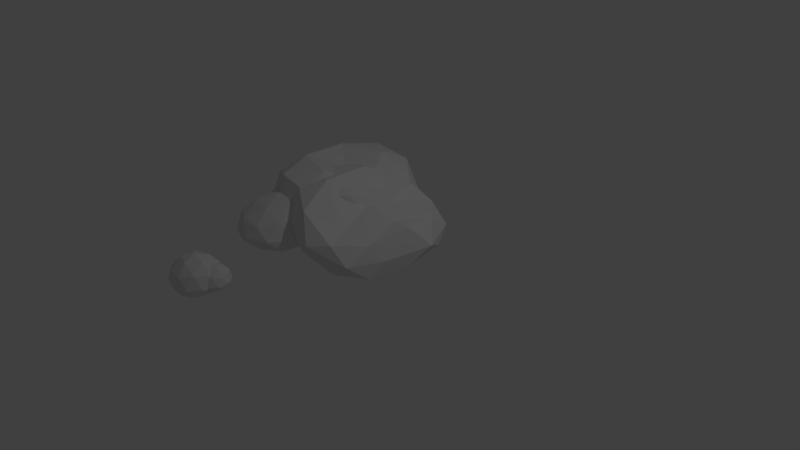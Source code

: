# Source: rock.blend  (saved by Blender 2.79.0; exported with 4.5.12 LTS)
import bpy
from mathutils import Matrix  # noqa: F401  (used for matrix-valued properties, if any)

bpy.ops.wm.read_factory_settings(use_empty=True)
scene = bpy.context.scene
scene.name = 'Scene'

# ---- collections
col_collection_1 = bpy.data.collections.new('Collection 1'); scene.collection.children.link(col_collection_1)

# ---- world
world_world = bpy.data.worlds.new('World'); scene.world = world_world
world_world.color = (0.05088, 0.05088, 0.05088)
world_world.use_sun_shadow = False
world_world.sun_shadow_jitter_overblur = 0.0
world_world.cycles.sampling_method = 'MANUAL'

# ---- cameras
cam_camera = bpy.data.cameras.new('Camera')
cam_camera.clip_end = 100.0
cam_camera.lens = 35.0
cam_camera.sensor_width = 32.0
cam_camera.sensor_height = 18.0
cam_camera.ortho_scale = 7.314
cam_camera.dof.focus_distance = 0.0
cam_camera.dof.aperture_fstop = 128.0

# ---- lights
light_lamp = bpy.data.lights.new('Lamp', 'POINT')
light_lamp.transmission_factor = 0.0
light_lamp.cutoff_distance = 30.0
light_lamp.energy = 100.0
light_lamp.shadow_buffer_clip_start = 1.001
light_lamp.shadow_soft_size = 0.1
light_lamp.shadow_maximum_resolution = 0.006
light_lamp.use_absolute_resolution = True

# ---- meshes
me_icosphere = bpy.data.meshes.new('Icosphere')
me_icosphere.from_pydata([(0.0, 0.0, 0.1793), (0.5993, -0.5257, 0.07611), (-0.2764, -0.8506, 0.2402), (-0.8944, 0.0, 0.3029), (-0.2764, 0.8506, 0.292), (0.7198, 0.5257, 0.2117), (0.2764, -0.8506, 0.5248), (-0.7236, -0.5257, 0.877), (-0.7236, 0.5257, 0.8775), (0.2764, 0.8506, 0.5766), (0.6818, 0.0, 0.6469), (0.0, 0.0, 0.7259), (-0.1625, -0.5, 0.1593), (0.4038, -0.309, 0.05716), (0.2623, -0.809, 0.1169), (0.7242, 0.0, 0.1159), (0.4236, 0.309, 0.168), (-0.5257, 0.0, 0.2367), (-0.6882, -0.5, 0.2367), (-0.1625, 0.5, 0.2609), (-0.6882, 0.5, 0.3367), (0.2629, 0.809, 0.2426), (0.6913, -0.309, 0.2887), (0.8274, 0.309, 0.3281), (0.0, -1.0, 0.4696), (0.5121, -0.809, 0.303), (-0.9511, -0.309, 0.4541), (-0.5878, -0.809, 0.4939), (-0.5878, 0.809, 0.5539), (-0.9511, 0.309, 0.5196), (0.5878, 0.809, 0.3632), (0.0, 1.0, 0.5052), (0.5668, -0.5, 0.5114), (-0.2629, -0.809, 0.78), (-0.8506, 0.0, 0.9553), (-0.2629, 0.809, 0.8031), (0.6336, 0.5, 0.5894), (0.1625, -0.5, 0.5805), (0.4716, 0.0, 0.6351), (-0.4253, -0.309, 0.9835), (-0.4253, 0.309, 0.9993), (0.1625, 0.5, 0.6575), (-0.7851, 0.294, 0.1594), (-0.06146, -0.2317, 0.08427), (-1.061, -0.5566, 0.2203), (-1.679, 0.294, 0.2803), (-1.061, 1.145, 0.272), (-0.06146, 0.8198, 0.222), (-0.5087, -0.5566, 0.857), (-1.509, -0.2317, 0.7836), (-1.509, 0.8198, 0.7842), (-0.5087, 1.145, 0.8574), (0.1094, 0.294, 0.7201), (-0.7851, 0.294, 0.9144), (-0.9475, -0.2059, 0.1394), (-0.3597, -0.01496, 0.03724), (-0.5222, -0.515, 0.1165), (0.06558, 0.294, 0.1277), (-0.3597, 0.6031, 0.1481), (-1.311, 0.294, 0.2168), (-1.473, -0.2059, 0.2167), (-0.9475, 0.794, 0.2409), (-1.473, 0.794, 0.3134), (-0.5222, 1.103, 0.2379), (0.166, -0.01496, 0.4095), (0.166, 0.6031, 0.4196), (-0.7851, -0.706, 0.4739), (-0.1973, -0.515, 0.4097), (-1.736, -0.01496, 0.3734), (-1.373, -0.515, 0.474), (-1.373, 1.103, 0.534), (-1.736, 0.6031, 0.4255), (-0.1973, 1.103, 0.4575), (-0.7851, 1.294, 0.5028), (-0.09688, -0.2059, 0.8369), (-1.048, -0.515, 0.9354), (-1.636, 0.294, 0.7648), (-1.048, 1.103, 0.9354), (-0.09688, 0.794, 0.8369), (-0.6226, -0.2059, 1.017), (-0.2593, 0.294, 0.8617), (-1.21, -0.01496, 1.019), (-1.21, 0.6031, 1.019), (-0.6226, 0.794, 1.017), (-0.9365, -0.6817, 0.1566), (-0.5188, -0.9734, 0.1898), (-1.089, -1.165, 0.1949), (-1.449, -0.6883, 0.1552), (-1.107, -0.1988, 0.1566), (-0.5383, -0.3713, 0.2233), (-0.8107, -1.138, 0.47), (-1.389, -0.9605, 0.4674), (-1.403, -0.3615, 0.4627), (-0.8425, -0.1638, 0.5258), (-0.4823, -0.6406, 0.5696), (-1.016, -0.6346, 0.7165), (-1.023, -0.9679, 0.1569), (-0.6854, -0.8565, 0.1368), (-0.7782, -1.139, 0.1838), (-0.4554, -0.6716, 0.2046), (-0.6986, -0.5015, 0.1689), (-1.237, -0.6863, 0.1473), (-1.324, -0.9719, 0.1543), (-1.038, -0.3972, 0.1652), (-1.34, -0.4008, 0.1662), (-0.8007, -0.2165, 0.1821), (-0.4139, -0.835, 0.3481), (-0.4246, -0.4815, 0.3622), (-0.9451, -1.238, 0.3151), (-0.6118, -1.125, 0.3238), (-1.491, -0.8569, 0.2497), (-1.28, -1.137, 0.2797), (-1.303, -0.2143, 0.2808), (-1.501, -0.5039, 0.2572), (-0.6355, -0.2017, 0.3308), (-0.971, -0.0996, 0.3004), (-0.5893, -0.9296, 0.5392), (-1.122, -1.118, 0.4791), (-1.471, -0.6602, 0.4854), (-1.152, -0.1909, 0.531), (-0.6094, -0.3559, 0.5826), (-0.9035, -0.9259, 0.628), (-0.7101, -0.6336, 0.6842), (-1.243, -0.8216, 0.6241), (-1.257, -0.4658, 0.6661), (-0.9282, -0.3496, 0.7033), (-0.5871, -2.156, 0.1686), (-0.3529, -2.326, 0.1442), (-0.6765, -2.431, 0.1883), (-0.8765, -2.156, 0.2085), (-0.6765, -1.881, 0.205), (-0.3529, -1.986, 0.1888), (-0.4976, -2.431, 0.3943), (-0.8212, -2.326, 0.3943), (-0.8212, -1.986, 0.3945), (-0.4976, -1.881, 0.3944), (-0.2976, -2.156, 0.3943), (-0.5871, -2.156, 0.5732), (-0.6396, -2.318, 0.1621), (-0.4494, -2.256, 0.129), (-0.502, -2.418, 0.1547), (-0.3118, -2.156, 0.1583), (-0.4494, -2.056, 0.1649), (-0.7572, -2.156, 0.1871), (-0.8098, -2.318, 0.1871), (-0.6396, -1.994, 0.1949), (-0.8098, -1.994, 0.2195), (-0.502, -1.894, 0.194), (-0.2793, -2.256, 0.2495), (-0.2793, -2.056, 0.2529), (-0.5871, -2.48, 0.2703), (-0.3968, -2.418, 0.2495), (-0.8948, -2.256, 0.2575), (-0.7773, -2.418, 0.2704), (-0.7773, -1.894, 0.2898), (-0.8948, -2.056, 0.2787), (-0.3968, -1.894, 0.265), (-0.5871, -1.832, 0.2797), (-0.3643, -2.318, 0.4197), (-0.6721, -2.418, 0.4197), (-0.8624, -2.156, 0.4197), (-0.6721, -1.894, 0.4197), (-0.3643, -1.994, 0.4197), (-0.5345, -2.318, 0.5248), (-0.4169, -2.156, 0.5248), (-0.7247, -2.256, 0.5248), (-0.7247, -2.056, 0.5248), (-0.5345, -1.994, 0.5248), (-0.4032, -2.035, 0.2052), (-0.252, -2.145, 0.1895), (-0.461, -2.213, 0.2179), (-0.5901, -2.035, 0.231), (-0.461, -1.857, 0.2287), (-0.252, -1.925, 0.2183), (-0.3454, -2.213, 0.351), (-0.5544, -2.145, 0.351), (-0.5544, -1.925, 0.3511), (-0.3454, -1.857, 0.3511), (-0.2163, -2.035, 0.351), (-0.4032, -2.035, 0.4665), (-0.4372, -2.14, 0.201), (-0.3143, -2.1, 0.1797), (-0.3483, -2.204, 0.1962), (-0.2254, -2.035, 0.1986), (-0.3143, -1.971, 0.2028), (-0.5131, -2.035, 0.2172), (-0.547, -2.14, 0.2172), (-0.4372, -1.931, 0.2222), (-0.547, -1.931, 0.2381), (-0.3483, -1.866, 0.2216), (-0.2044, -2.1, 0.2575), (-0.2044, -1.971, 0.2597), (-0.4032, -2.244, 0.2709), (-0.2804, -2.204, 0.2575), (-0.602, -2.1, 0.2626), (-0.5261, -2.204, 0.2709), (-0.5261, -1.866, 0.2835), (-0.602, -1.971, 0.2763), (-0.2804, -1.866, 0.2675), (-0.4032, -1.826, 0.277), (-0.2594, -2.14, 0.3674), (-0.4581, -2.204, 0.3674), (-0.581, -2.035, 0.3674), (-0.4581, -1.866, 0.3674), (-0.2594, -1.931, 0.3674), (-0.3693, -2.14, 0.4353), (-0.2933, -2.035, 0.4353), (-0.4921, -2.1, 0.4353), (-0.4921, -1.971, 0.4353), (-0.3693, -1.931, 0.4353)], [], [(0, 13, 12), (1, 13, 15), (0, 12, 17), (0, 17, 19), (0, 19, 16), (1, 15, 22), (2, 14, 24), (3, 18, 26), (4, 20, 28), (5, 21, 30), (1, 22, 25), (2, 24, 27), (3, 26, 29), (4, 28, 31), (5, 30, 23), (6, 32, 37), (7, 33, 39), (8, 34, 40), (9, 35, 41), (10, 36, 38), (38, 41, 11), (38, 36, 41), (36, 9, 41), (41, 40, 11), (41, 35, 40), (35, 8, 40), (40, 39, 11), (40, 34, 39), (34, 7, 39), (39, 37, 11), (39, 33, 37), (33, 6, 37), (37, 38, 11), (37, 32, 38), (32, 10, 38), (23, 36, 10), (23, 30, 36), (30, 9, 36), (31, 35, 9), (31, 28, 35), (28, 8, 35), (29, 34, 8), (29, 26, 34), (26, 7, 34), (27, 33, 7), (27, 24, 33), (24, 6, 33), (25, 32, 6), (25, 22, 32), (22, 10, 32), (30, 31, 9), (30, 21, 31), (21, 4, 31), (28, 29, 8), (28, 20, 29), (20, 3, 29), (26, 27, 7), (26, 18, 27), (18, 2, 27), (24, 25, 6), (24, 14, 25), (14, 1, 25), (22, 23, 10), (22, 15, 23), (15, 5, 23), (16, 21, 5), (16, 19, 21), (19, 4, 21), (19, 20, 4), (19, 17, 20), (17, 3, 20), (17, 18, 3), (17, 12, 18), (12, 2, 18), (15, 16, 5), (15, 13, 16), (13, 0, 16), (12, 14, 2), (12, 13, 14), (13, 1, 14), (42, 55, 54), (43, 55, 57), (42, 54, 59), (42, 59, 61), (42, 61, 58), (43, 57, 64), (44, 56, 66), (45, 60, 68), (46, 62, 70), (47, 63, 72), (43, 64, 67), (44, 66, 69), (45, 68, 71), (46, 70, 73), (47, 72, 65), (48, 74, 79), (49, 75, 81), (50, 76, 82), (51, 77, 83), (52, 78, 80), (80, 83, 53), (80, 78, 83), (78, 51, 83), (83, 82, 53), (83, 77, 82), (77, 50, 82), (82, 81, 53), (82, 76, 81), (76, 49, 81), (81, 79, 53), (81, 75, 79), (75, 48, 79), (79, 80, 53), (79, 74, 80), (74, 52, 80), (65, 78, 52), (65, 72, 78), (72, 51, 78), (73, 77, 51), (73, 70, 77), (70, 50, 77), (71, 76, 50), (71, 68, 76), (68, 49, 76), (69, 75, 49), (69, 66, 75), (66, 48, 75), (67, 74, 48), (67, 64, 74), (64, 52, 74), (72, 73, 51), (72, 63, 73), (63, 46, 73), (70, 71, 50), (70, 62, 71), (62, 45, 71), (68, 69, 49), (68, 60, 69), (60, 44, 69), (66, 67, 48), (66, 56, 67), (56, 43, 67), (64, 65, 52), (64, 57, 65), (57, 47, 65), (58, 63, 47), (58, 61, 63), (61, 46, 63), (61, 62, 46), (61, 59, 62), (59, 45, 62), (59, 60, 45), (59, 54, 60), (54, 44, 60), (57, 58, 47), (57, 55, 58), (55, 42, 58), (54, 56, 44), (54, 55, 56), (55, 43, 56), (84, 97, 96), (85, 97, 99), (84, 96, 101), (84, 101, 103), (84, 103, 100), (85, 99, 106), (86, 98, 108), (87, 102, 110), (88, 104, 112), (89, 105, 114), (85, 106, 109), (86, 108, 111), (87, 110, 113), (88, 112, 115), (89, 114, 107), (90, 116, 121), (91, 117, 123), (92, 118, 124), (93, 119, 125), (94, 120, 122), (122, 125, 95), (122, 120, 125), (120, 93, 125), (125, 124, 95), (125, 119, 124), (119, 92, 124), (124, 123, 95), (124, 118, 123), (118, 91, 123), (123, 121, 95), (123, 117, 121), (117, 90, 121), (121, 122, 95), (121, 116, 122), (116, 94, 122), (107, 120, 94), (107, 114, 120), (114, 93, 120), (115, 119, 93), (115, 112, 119), (112, 92, 119), (113, 118, 92), (113, 110, 118), (110, 91, 118), (111, 117, 91), (111, 108, 117), (108, 90, 117), (109, 116, 90), (109, 106, 116), (106, 94, 116), (114, 115, 93), (114, 105, 115), (105, 88, 115), (112, 113, 92), (112, 104, 113), (104, 87, 113), (110, 111, 91), (110, 102, 111), (102, 86, 111), (108, 109, 90), (108, 98, 109), (98, 85, 109), (106, 107, 94), (106, 99, 107), (99, 89, 107), (100, 105, 89), (100, 103, 105), (103, 88, 105), (103, 104, 88), (103, 101, 104), (101, 87, 104), (101, 102, 87), (101, 96, 102), (96, 86, 102), (99, 100, 89), (99, 97, 100), (97, 84, 100), (96, 98, 86), (96, 97, 98), (97, 85, 98), (126, 139, 138), (127, 139, 141), (126, 138, 143), (126, 143, 145), (126, 145, 142), (127, 141, 148), (128, 140, 150), (129, 144, 152), (130, 146, 154), (131, 147, 156), (127, 148, 151), (128, 150, 153), (129, 152, 155), (130, 154, 157), (131, 156, 149), (132, 158, 163), (133, 159, 165), (134, 160, 166), (135, 161, 167), (136, 162, 164), (164, 167, 137), (164, 162, 167), (162, 135, 167), (167, 166, 137), (167, 161, 166), (161, 134, 166), (166, 165, 137), (166, 160, 165), (160, 133, 165), (165, 163, 137), (165, 159, 163), (159, 132, 163), (163, 164, 137), (163, 158, 164), (158, 136, 164), (149, 162, 136), (149, 156, 162), (156, 135, 162), (157, 161, 135), (157, 154, 161), (154, 134, 161), (155, 160, 134), (155, 152, 160), (152, 133, 160), (153, 159, 133), (153, 150, 159), (150, 132, 159), (151, 158, 132), (151, 148, 158), (148, 136, 158), (156, 157, 135), (156, 147, 157), (147, 130, 157), (154, 155, 134), (154, 146, 155), (146, 129, 155), (152, 153, 133), (152, 144, 153), (144, 128, 153), (150, 151, 132), (150, 140, 151), (140, 127, 151), (148, 149, 136), (148, 141, 149), (141, 131, 149), (142, 147, 131), (142, 145, 147), (145, 130, 147), (145, 146, 130), (145, 143, 146), (143, 129, 146), (143, 144, 129), (143, 138, 144), (138, 128, 144), (141, 142, 131), (141, 139, 142), (139, 126, 142), (138, 140, 128), (138, 139, 140), (139, 127, 140), (168, 181, 180), (169, 181, 183), (168, 180, 185), (168, 185, 187), (168, 187, 184), (169, 183, 190), (170, 182, 192), (171, 186, 194), (172, 188, 196), (173, 189, 198), (169, 190, 193), (170, 192, 195), (171, 194, 197), (172, 196, 199), (173, 198, 191), (174, 200, 205), (175, 201, 207), (176, 202, 208), (177, 203, 209), (178, 204, 206), (206, 209, 179), (206, 204, 209), (204, 177, 209), (209, 208, 179), (209, 203, 208), (203, 176, 208), (208, 207, 179), (208, 202, 207), (202, 175, 207), (207, 205, 179), (207, 201, 205), (201, 174, 205), (205, 206, 179), (205, 200, 206), (200, 178, 206), (191, 204, 178), (191, 198, 204), (198, 177, 204), (199, 203, 177), (199, 196, 203), (196, 176, 203), (197, 202, 176), (197, 194, 202), (194, 175, 202), (195, 201, 175), (195, 192, 201), (192, 174, 201), (193, 200, 174), (193, 190, 200), (190, 178, 200), (198, 199, 177), (198, 189, 199), (189, 172, 199), (196, 197, 176), (196, 188, 197), (188, 171, 197), (194, 195, 175), (194, 186, 195), (186, 170, 195), (192, 193, 174), (192, 182, 193), (182, 169, 193), (190, 191, 178), (190, 183, 191), (183, 173, 191), (184, 189, 173), (184, 187, 189), (187, 172, 189), (187, 188, 172), (187, 185, 188), (185, 171, 188), (185, 186, 171), (185, 180, 186), (180, 170, 186), (183, 184, 173), (183, 181, 184), (181, 168, 184), (180, 182, 170), (180, 181, 182), (181, 169, 182)])
me_icosphere.use_remesh_preserve_volume = False
me_icosphere.use_remesh_preserve_attributes = False
me_icosphere.use_mirror_vertex_groups = False
me_icosphere.update()

# ---- objects
ob_icosphere = bpy.data.objects.new('Icosphere', me_icosphere)
ob_lamp = bpy.data.objects.new('Lamp', light_lamp)
ob_camera = bpy.data.objects.new('Camera', cam_camera)

# ---- transforms, parenting, visibility, modifiers, constraints
ob_icosphere.location = (0.0, 0.0, 0.0)
ob_icosphere.lineart.crease_threshold = 0.0
ob_lamp.location = (4.076, 1.005, 5.904)
ob_lamp.rotation_euler = (0.6503, 0.05522, 1.866)
ob_lamp.lock_rotations_4d = False
ob_lamp.empty_display_type = 'ARROWS'
ob_lamp.color = (0.0, 0.0, 0.0, 0.0)
ob_lamp.lineart.crease_threshold = 0.0
ob_camera.location = (7.481, -6.508, 5.344)
ob_camera.rotation_euler = (1.109, 0.0, 0.8149)
ob_camera.lock_rotations_4d = False
ob_camera.empty_display_type = 'ARROWS'
ob_camera.color = (0.0, 0.0, 0.0, 0.0)
ob_camera.display_type = 'WIRE'
ob_camera.lineart.crease_threshold = 0.0

# ---- collection membership
col_collection_1.objects.link(ob_icosphere)
col_collection_1.objects.link(ob_lamp)
col_collection_1.objects.link(ob_camera)

# ---- scene / render settings (as saved in the file)
scene.camera = ob_camera
scene.frame_start = 1; scene.frame_end = 250; scene.frame_set(1)
scene.render.engine = 'BLENDER_EEVEE_NEXT'
scene.render.resolution_percentage = 50
scene.render.dither_intensity = 0.0
scene.cycles.use_denoising = False
scene.cycles.samples = 128
scene.cycles.sampling_pattern = 'TABULATED_SOBOL'
scene.cycles.use_adaptive_sampling = False
scene.cycles.use_light_tree = False
scene.cycles.blur_glossy = 0.0
scene.cycles.sample_clamp_indirect = 0.0
scene.view_settings.view_transform = 'Standard'
bpy.context.view_layer.update()
